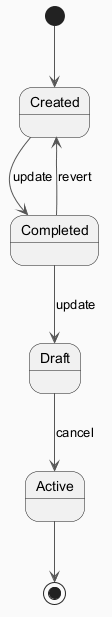

The diagram above was rendered by PlantUML. Its source (embedded in the PNG):
@startuml
skinparam backgroundColor #FAFAFA
skinparam classBackgroundColor #FFF3E0
skinparam classBorderColor #E65100
skinparam ArrowColor #555555
[*] --> Created
Created --> Completed : update
Completed --> Draft : update
Draft --> Active : cancel
Completed --> Created : revert
Active --> [*]
@enduml